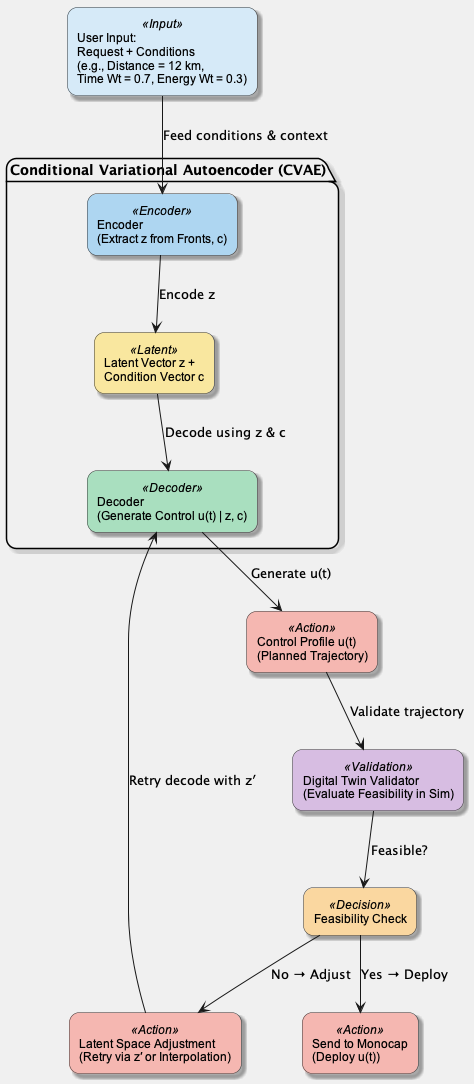

The diagram above was rendered by PlantUML. Its source (embedded in the PNG):
@startuml
'----------------------------------------------------
' Layout & Style
'----------------------------------------------------
top to bottom direction
skinparam componentStyle rectangle
skinparam roundcorner 20
skinparam shadowing true
skinparam backgroundColor #F0F0F0

skinparam component {
  BorderColor #333333
  FontSize 12
  FontName Arial
  BackgroundColor<<Input>> #D6EAF8
  BackgroundColor<<Encoder>> #AED6F1
  BackgroundColor<<Latent>> #F9E79F
  BackgroundColor<<Decoder>> #A9DFBF
  BackgroundColor<<Validation>> #D7BDE2
  BackgroundColor<<Decision>> #FAD7A0
  BackgroundColor<<Action>> #F5B7B1
}

'----------------------------------------------------
' Main Components
'----------------------------------------------------
component "User Input:\nRequest + Conditions\n(e.g., Distance = 12 km,\nTime Wt = 0.7, Energy Wt = 0.3)" as B <<Input>>

'----------------------------------------------------
' Grouped: Conditional VAE
'----------------------------------------------------
package "Conditional Variational Autoencoder (CVAE)" {
  component "Encoder\n(Extract z from Fronts, c)" as C <<Encoder>>
  component "Latent Vector z +\nCondition Vector c" as D <<Latent>>
  component "Decoder\n(Generate Control u(t) | z, c)" as E <<Decoder>>
}

'----------------------------------------------------
' Remaining Components
'----------------------------------------------------
component "Control Profile u(t)\n(Planned Trajectory)" as F <<Action>>
component "Digital Twin Validator\n(Evaluate Feasibility in Sim)" as G <<Validation>>
component "Feasibility Check" as H <<Decision>>
component "Send to Monocap\n(Deploy u(t))" as I <<Action>>
component "Latent Space Adjustment\n(Retry via z′ or Interpolation)" as J <<Action>>

'----------------------------------------------------
' Connections
'----------------------------------------------------
B --> C : Feed conditions & context
C --> D : Encode z
D --> E : Decode using z & c
E --> F : Generate u(t)
F --> G : Validate trajectory
G --> H : Feasible?
H --> I : Yes → Deploy
H --> J : No → Adjust
J --> E : Retry decode with z′

@enduml